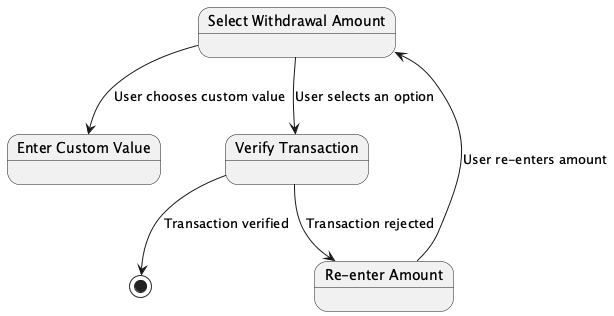

The diagram above was rendered by PlantUML. Its source (embedded in the PNG):
@startuml
state "Select Withdrawal Amount" as SelectAmount
state "Enter Custom Value" as EnterCustomValue
state "Verify Transaction" as VerifyTransaction
state "Re-enter Amount" as ReenterAmount

SelectAmount --> EnterCustomValue: User chooses custom value
SelectAmount --> VerifyTransaction: User selects an option

VerifyTransaction --> ReenterAmount: Transaction rejected
VerifyTransaction --> [*]: Transaction verified

ReenterAmount --> SelectAmount: User re-enters amount
@enduml